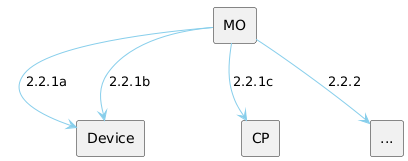

The diagram above was rendered by PlantUML. Its source (embedded in the PNG):
@startuml
skinparam componentStyle rectangle

  component [MO] as MO
  component [Device] as Device
   MO -[hidden]- Device
  component [CP] as ConnectionPreparation
   MO -[hidden]- ConnectionPreparation
  component [...] as MM
   MO -[hidden]- MM

  MO -> Device #SkyBlue : 2.2.1a
  MO -> Device #SkyBlue : 2.2.1b
  MO -> ConnectionPreparation #SkyBlue : 2.2.1c
  MO -> MM #SkyBlue : 2.2.2
@enduml